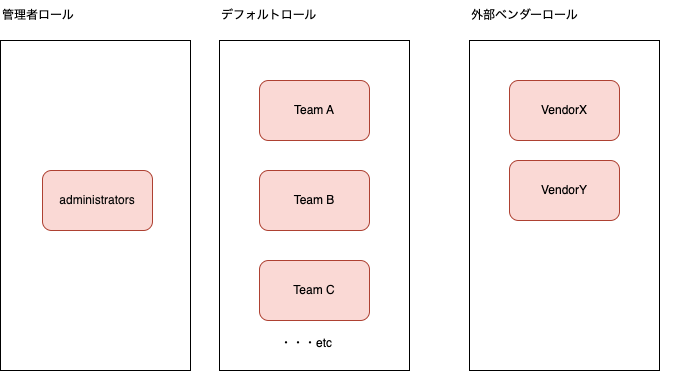

The diagram above was exported from draw.io. Its source (the exported page's mxGraphModel, read from the mxfile embedded in the PNG):
<mxGraphModel dx="1054" dy="772" grid="1" gridSize="10" guides="0" tooltips="1" connect="1" arrows="1" fold="1" page="1" pageScale="1" pageWidth="1169" pageHeight="827" background="#ffffff" math="0" shadow="0">
  <root>
    <mxCell id="0" />
    <mxCell id="1" parent="0" />
    <mxCell id="14" value="" style="rounded=0;whiteSpace=wrap;html=1;labelBackgroundColor=none;strokeColor=#000000;fontColor=#000000;fillColor=none;" parent="1" vertex="1">
      <mxGeometry x="101" y="300" width="190" height="330" as="geometry" />
    </mxCell>
    <mxCell id="12" value="" style="rounded=0;whiteSpace=wrap;html=1;labelBackgroundColor=none;strokeColor=#000000;fontColor=#000000;fillColor=none;" parent="1" vertex="1">
      <mxGeometry x="570" y="300" width="190" height="330" as="geometry" />
    </mxCell>
    <mxCell id="7" value="" style="rounded=0;whiteSpace=wrap;html=1;labelBackgroundColor=none;strokeColor=#000000;fontColor=#000000;fillColor=none;" parent="1" vertex="1">
      <mxGeometry x="320" y="300" width="190" height="330" as="geometry" />
    </mxCell>
    <mxCell id="2" value="administrators" style="rounded=1;whiteSpace=wrap;html=1;fillColor=#fad9d5;strokeColor=#ae4132;fontColor=#0a0a0a;" parent="1" vertex="1">
      <mxGeometry x="143" y="430" width="110" height="60" as="geometry" />
    </mxCell>
    <mxCell id="3" value="Team A" style="rounded=1;whiteSpace=wrap;html=1;fillColor=#fad9d5;strokeColor=#ae4132;fontColor=#000000;" parent="1" vertex="1">
      <mxGeometry x="360" y="340" width="110" height="60" as="geometry" />
    </mxCell>
    <mxCell id="4" value="Team B" style="rounded=1;whiteSpace=wrap;html=1;fillColor=#fad9d5;strokeColor=#ae4132;fontColor=#000000;" parent="1" vertex="1">
      <mxGeometry x="360" y="430" width="110" height="60" as="geometry" />
    </mxCell>
    <mxCell id="5" value="Team C" style="rounded=1;whiteSpace=wrap;html=1;fillColor=#fad9d5;strokeColor=#ae4132;fontColor=#000000;" parent="1" vertex="1">
      <mxGeometry x="360" y="520" width="110" height="60" as="geometry" />
    </mxCell>
    <mxCell id="8" value="デフォルトロール" style="text;html=1;strokeColor=none;fillColor=none;align=left;verticalAlign=middle;whiteSpace=wrap;rounded=0;labelBackgroundColor=none;fontColor=#000000;" parent="1" vertex="1">
      <mxGeometry x="320" y="260" width="190" height="30" as="geometry" />
    </mxCell>
    <mxCell id="9" value="VendorX" style="rounded=1;whiteSpace=wrap;html=1;fillColor=#fad9d5;strokeColor=#ae4132;fontColor=#000000;" parent="1" vertex="1">
      <mxGeometry x="610" y="340" width="110" height="60" as="geometry" />
    </mxCell>
    <mxCell id="13" value="外部ベンダーロール" style="text;html=1;strokeColor=none;fillColor=none;align=left;verticalAlign=middle;whiteSpace=wrap;rounded=0;labelBackgroundColor=none;fontColor=#000000;" parent="1" vertex="1">
      <mxGeometry x="570" y="260" width="210" height="30" as="geometry" />
    </mxCell>
    <mxCell id="15" value="管理者ロール" style="text;html=1;strokeColor=none;fillColor=none;align=left;verticalAlign=middle;whiteSpace=wrap;rounded=0;labelBackgroundColor=none;fontColor=#000000;" parent="1" vertex="1">
      <mxGeometry x="101" y="260" width="190" height="30" as="geometry" />
    </mxCell>
    <mxCell id="16" value="・・・etc" style="text;html=1;strokeColor=none;fillColor=none;align=left;verticalAlign=middle;whiteSpace=wrap;rounded=0;labelBackgroundColor=none;fontColor=#000000;" parent="1" vertex="1">
      <mxGeometry x="379" y="588" width="90" height="30" as="geometry" />
    </mxCell>
    <mxCell id="17" value="VendorY" style="rounded=1;whiteSpace=wrap;html=1;fillColor=#fad9d5;strokeColor=#ae4132;fontColor=#000000;" vertex="1" parent="1">
      <mxGeometry x="610" y="420" width="110" height="60" as="geometry" />
    </mxCell>
  </root>
</mxGraphModel>